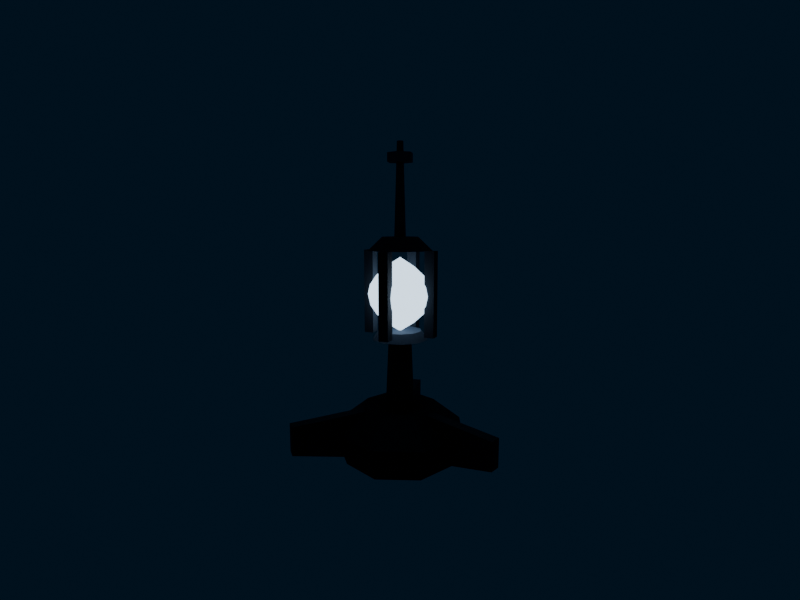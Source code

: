 # Source: baliza.blend  (saved by Blender 4.5.90; exported with 4.5.12 LTS)
import bpy
from mathutils import Matrix  # noqa: F401  (used for matrix-valued properties, if any)

bpy.ops.wm.read_factory_settings(use_empty=True)
scene = bpy.context.scene
scene.name = 'Scene'

# ---- collections
col_baliza_exportable = bpy.data.collections.new('Baliza exportable'); scene.collection.children.link(col_baliza_exportable)
col_solo_revisi_n = bpy.data.collections.new('Solo revisión'); scene.collection.children.link(col_solo_revisi_n)

# ---- materials (node trees are filled in below, after node groups)
mat_baliza_cuerpo = bpy.data.materials.new('baliza-cuerpo')
mat_baliza_lampara = bpy.data.materials.new('baliza-lampara')

# ---- material node trees
mat_baliza_cuerpo.use_nodes = True; mat_baliza_cuerpo.node_tree.nodes.clear()
_N = mat_baliza_cuerpo.node_tree.nodes; _L = mat_baliza_cuerpo.node_tree.links
n0 = _N.new('ShaderNodeBsdfPrincipled'); n0.name = 'Principled BSDF'; n0.location = (-200, 100)
n0.inputs[1].default_value = 0.45
n0.inputs[2].default_value = 0.74
n1 = _N.new('ShaderNodeOutputMaterial'); n1.name = 'Material Output'; n1.location = (200, 100)
n2 = _N.new('ShaderNodeVertexColor'); n2.name = 'Color Attribute'; n2.location = (0, 0)
n2.layer_name = 'Pigment'
_L.new(n0.outputs[0], n1.inputs[0])
_L.new(n2.outputs[0], n0.inputs[0])
n1.is_active_output = True
mat_baliza_lampara.use_nodes = True; mat_baliza_lampara.node_tree.nodes.clear()
_N = mat_baliza_lampara.node_tree.nodes; _L = mat_baliza_lampara.node_tree.links
n0 = _N.new('ShaderNodeBsdfPrincipled'); n0.name = 'Principled BSDF'; n0.location = (-200, 100)
n0.inputs[2].default_value = 0.35
n0.inputs[27].default_value = (0.624, 0.807, 1.0, 1.0)
n0.inputs[28].default_value = 2.2
n1 = _N.new('ShaderNodeOutputMaterial'); n1.name = 'Material Output'; n1.location = (200, 100)
n2 = _N.new('ShaderNodeVertexColor'); n2.name = 'Color Attribute'; n2.location = (0, 0)
n2.layer_name = 'Pigment'
_L.new(n0.outputs[0], n1.inputs[0])
_L.new(n2.outputs[0], n0.inputs[0])
n1.is_active_output = True

# ---- world
world_agua = bpy.data.worlds.new('Agua'); scene.world = world_agua
world_agua.use_nodes = True; world_agua.node_tree.nodes.clear()
_N = world_agua.node_tree.nodes; _L = world_agua.node_tree.links
n0 = _N.new('ShaderNodeBackground'); n0.name = 'Background'; n0.location = (-200, 100)
n0.inputs[0].default_value = (0.003347, 0.01764, 0.03955, 1.0)
n0.inputs[1].default_value = 0.45
n1 = _N.new('ShaderNodeOutputWorld'); n1.name = 'World Output'; n1.location = (200, 100)
_L.new(n0.outputs[0], n1.inputs[0])
n1.is_active_output = True

# ---- cameras
cam_c_mara_revisi_n = bpy.data.cameras.new('Cámara revisión')
cam_c_mara_revisi_n.sensor_fit = 'VERTICAL'
cam_c_mara_revisi_n.clip_start = 0.05
cam_c_mara_revisi_n.clip_end = 200.0
cam_c_mara_revisi_n.lens = 20.78

# ---- lights
light_faro = bpy.data.lights.new('Faro', 'AREA')
light_faro.color = (0.8228, 0.9216, 1.0)
light_faro.energy = 0.0
light_faro.shape = 'DISK'
light_faro.size = 4.0

# ---- meshes
me_body = bpy.data.meshes.new('body')
me_body.from_pydata([(0.52, 0.0, 0.0), (0.3677, -0.3677, 0.0), (3.184e-17, -0.52, 0.0), (-0.3677, -0.3677, 0.0), (-0.52, -6.368e-17, 0.0), (-0.3677, 0.3677, 0.0), (-9.552e-17, 0.52, 0.0), (0.3677, 0.3677, 0.0), (0.62, 0.0, 0.3), (0.4384, -0.4384, 0.3), (3.796e-17, -0.62, 0.3), (-0.4384, -0.4384, 0.3), (-0.62, -7.593e-17, 0.3), (-0.4384, 0.4384, 0.3), (-1.139e-16, 0.62, 0.3), (0.4384, 0.4384, 0.3), (0.62, 0.0, 0.3), (0.4384, -0.4384, 0.3), (3.796e-17, -0.62, 0.3), (-0.4384, -0.4384, 0.3), (-0.62, -7.593e-17, 0.3), (-0.4384, 0.4384, 0.3), (-1.139e-16, 0.62, 0.3), (0.4384, 0.4384, 0.3), (0.34, 0.0, 0.52), (0.2404, -0.2404, 0.52), (2.082e-17, -0.34, 0.52), (-0.2404, -0.2404, 0.52), (-0.34, -4.164e-17, 0.52), (-0.2404, 0.2404, 0.52), (-6.246e-17, 0.34, 0.52), (0.2404, 0.2404, 0.52), (0.34, -0.055, 0.06), (1.02, -0.055, 0.18), (1.02, 0.055, 0.18), (0.34, 0.055, 0.06), (0.34, -0.055, 0.5), (1.02, -0.055, 0.44), (1.02, 0.055, 0.44), (0.34, 0.055, 0.5), (-0.2176, -0.2669, 0.06), (-0.5576, -0.8558, 0.18), (-0.4624, -0.9108, 0.18), (-0.1224, -0.3219, 0.06), (-0.2176, -0.2669, 0.5), (-0.5576, -0.8558, 0.44), (-0.4624, -0.9108, 0.44), (-0.1224, -0.3219, 0.5), (-0.1224, 0.3219, 0.06), (-0.4624, 0.9108, 0.18), (-0.5576, 0.8558, 0.18), (-0.2176, 0.2669, 0.06), (-0.1224, 0.3219, 0.5), (-0.4624, 0.9108, 0.44), (-0.5576, 0.8558, 0.44), (-0.2176, 0.2669, 0.5), (0.14, 0.0, 0.52), (0.09899, -0.09899, 0.52), (8.573e-18, -0.14, 0.52), (-0.09899, -0.09899, 0.52), (-0.14, -1.715e-17, 0.52), (-0.09899, 0.09899, 0.52), (-2.572e-17, 0.14, 0.52), (0.09899, 0.09899, 0.52), (0.11, 0.0, 1.18), (0.07778, -0.07778, 1.18), (6.736e-18, -0.11, 1.18), (-0.07778, -0.07778, 1.18), (-0.11, -1.347e-17, 1.18), (-0.07778, 0.07778, 1.18), (-2.021e-17, 0.11, 1.18), (0.07778, 0.07778, 1.18), (0.26, 0.0, 1.14), (0.2103, -0.1528, 1.14), (0.08034, -0.2473, 1.14), (-0.08034, -0.2473, 1.14), (-0.2103, -0.1528, 1.14), (-0.26, -3.184e-17, 1.14), (-0.2103, 0.1528, 1.14), (-0.08034, 0.2473, 1.14), (0.08034, 0.2473, 1.14), (0.2103, 0.1528, 1.14), (0.2, 0.0, 1.22), (0.1618, -0.1176, 1.22), (0.0618, -0.1902, 1.22), (-0.0618, -0.1902, 1.22), (-0.1618, -0.1176, 1.22), (-0.2, -2.449e-17, 1.22), (-0.1618, 0.1176, 1.22), (-0.0618, 0.1902, 1.22), (0.0618, 0.1902, 1.22), (0.1618, 0.1176, 1.22), (0.1485, -0.2121, 1.18), (0.2121, -0.2758, 1.18), (0.2121, -0.2758, 1.95), (0.1485, -0.2121, 1.95), (0.2121, -0.1485, 1.18), (0.2758, -0.2121, 1.18), (0.2758, -0.2121, 1.95), (0.2121, -0.1485, 1.95), (-0.2121, -0.1485, 1.18), (-0.2758, -0.2121, 1.18), (-0.2758, -0.2121, 1.95), (-0.2121, -0.1485, 1.95), (-0.1485, -0.2121, 1.18), (-0.2121, -0.2758, 1.18), (-0.2121, -0.2758, 1.95), (-0.1485, -0.2121, 1.95), (-0.1485, 0.2121, 1.18), (-0.2121, 0.2758, 1.18), (-0.2121, 0.2758, 1.95), (-0.1485, 0.2121, 1.95), (-0.2121, 0.1485, 1.18), (-0.2758, 0.2121, 1.18), (-0.2758, 0.2121, 1.95), (-0.2121, 0.1485, 1.95), (0.2121, 0.1485, 1.18), (0.2758, 0.2121, 1.18), (0.2758, 0.2121, 1.95), (0.2121, 0.1485, 1.95), (0.1485, 0.2121, 1.18), (0.2121, 0.2758, 1.18), (0.2121, 0.2758, 1.95), (0.1485, 0.2121, 1.95), (0.3, 0.0, 1.95), (0.2427, -0.1763, 1.95), (0.09271, -0.2853, 1.95), (-0.09271, -0.2853, 1.95), (-0.2427, -0.1763, 1.95), (-0.3, -3.674e-17, 1.95), (-0.2427, 0.1763, 1.95), (-0.09271, 0.2853, 1.95), (0.09271, 0.2853, 1.95), (0.2427, 0.1763, 1.95), (0.17, 0.0, 2.07), (0.1375, -0.09992, 2.07), (0.05253, -0.1617, 2.07), (-0.05253, -0.1617, 2.07), (-0.1375, -0.09992, 2.07), (-0.17, -2.082e-17, 2.07), (-0.1375, 0.09992, 2.07), (-0.05253, 0.1617, 2.07), (0.05253, 0.1617, 2.07), (0.1375, 0.09992, 2.07), (0.055, 0.0, 2.07), (0.0275, -0.04763, 2.07), (-0.0275, -0.04763, 2.07), (-0.055, -6.736e-18, 2.07), (-0.0275, 0.04763, 2.07), (0.0275, 0.04763, 2.07), (0.03, 0.0, 2.9), (0.015, -0.02598, 2.9), (-0.015, -0.02598, 2.9), (-0.03, -3.674e-18, 2.9), (-0.015, 0.02598, 2.9), (0.015, 0.02598, 2.9), (0.12, 0.0, 2.72), (0.06, -0.1039, 2.72), (-0.06, -0.1039, 2.72), (-0.12, -1.47e-17, 2.72), (-0.06, 0.1039, 2.72), (0.06, 0.1039, 2.72), (0.12, 0.0, 2.8), (0.06, -0.1039, 2.8), (-0.06, -0.1039, 2.8), (-0.12, -1.47e-17, 2.8), (-0.06, 0.1039, 2.8), (0.06, 0.1039, 2.8)], [], [(0, 8, 9, 1), (1, 9, 10, 2), (2, 10, 11, 3), (3, 11, 12, 4), (4, 12, 13, 5), (5, 13, 14, 6), (6, 14, 15, 7), (7, 15, 8, 0), (7, 0, 1, 2, 3, 4, 5, 6), (8, 15, 14, 13, 12, 11, 10, 9), (16, 24, 25, 17), (17, 25, 26, 18), (18, 26, 27, 19), (19, 27, 28, 20), (20, 28, 29, 21), (21, 29, 30, 22), (22, 30, 31, 23), (23, 31, 24, 16), (23, 16, 17, 18, 19, 20, 21, 22), (24, 31, 30, 29, 28, 27, 26, 25), (32, 35, 34, 33), (36, 37, 38, 39), (32, 33, 37, 36), (33, 34, 38, 37), (34, 35, 39, 38), (35, 32, 36, 39), (40, 43, 42, 41), (44, 45, 46, 47), (40, 41, 45, 44), (41, 42, 46, 45), (42, 43, 47, 46), (43, 40, 44, 47), (48, 51, 50, 49), (52, 53, 54, 55), (48, 49, 53, 52), (49, 50, 54, 53), (50, 51, 55, 54), (51, 48, 52, 55), (56, 64, 65, 57), (57, 65, 66, 58), (58, 66, 67, 59), (59, 67, 68, 60), (60, 68, 69, 61), (61, 69, 70, 62), (62, 70, 71, 63), (63, 71, 64, 56), (63, 56, 57, 58, 59, 60, 61, 62), (64, 71, 70, 69, 68, 67, 66, 65), (72, 82, 83, 73), (73, 83, 84, 74), (74, 84, 85, 75), (75, 85, 86, 76), (76, 86, 87, 77), (77, 87, 88, 78), (78, 88, 89, 79), (79, 89, 90, 80), (80, 90, 91, 81), (81, 91, 82, 72), (81, 72, 73, 74, 75, 76, 77, 78, 79, 80), (82, 91, 90, 89, 88, 87, 86, 85, 84, 83), (92, 93, 94, 95), (96, 99, 98, 97), (92, 96, 97, 93), (93, 97, 98, 94), (94, 98, 99, 95), (95, 99, 96, 92), (100, 101, 102, 103), (104, 107, 106, 105), (100, 104, 105, 101), (101, 105, 106, 102), (102, 106, 107, 103), (103, 107, 104, 100), (108, 109, 110, 111), (112, 115, 114, 113), (108, 112, 113, 109), (109, 113, 114, 110), (110, 114, 115, 111), (111, 115, 112, 108), (116, 117, 118, 119), (120, 123, 122, 121), (116, 120, 121, 117), (117, 121, 122, 118), (118, 122, 123, 119), (119, 123, 120, 116), (124, 134, 135, 125), (125, 135, 136, 126), (126, 136, 137, 127), (127, 137, 138, 128), (128, 138, 139, 129), (129, 139, 140, 130), (130, 140, 141, 131), (131, 141, 142, 132), (132, 142, 143, 133), (133, 143, 134, 124), (133, 124, 125, 126, 127, 128, 129, 130, 131, 132), (134, 143, 142, 141, 140, 139, 138, 137, 136, 135), (144, 150, 151, 145), (145, 151, 152, 146), (146, 152, 153, 147), (147, 153, 154, 148), (148, 154, 155, 149), (149, 155, 150, 144), (149, 144, 145, 146, 147, 148), (150, 155, 154, 153, 152, 151), (156, 162, 163, 157), (157, 163, 164, 158), (158, 164, 165, 159), (159, 165, 166, 160), (160, 166, 167, 161), (161, 167, 162, 156), (161, 156, 157, 158, 159, 160), (162, 167, 166, 165, 164, 163)])
me_body.polygons.foreach_set('use_smooth', [True] * 112)
_k = set([(0, 1), (0, 7), (0, 8), (1, 2), (1, 9), (2, 3), (2, 10), (3, 4), (3, 11), (4, 5), (4, 12), (5, 6), (5, 13), (6, 7), (6, 14), (7, 15), (8, 9), (8, 15), (9, 10), (10, 11), (11, 12), (12, 13), (13, 14), (14, 15), (16, 17), (16, 23), (16, 24), (17, 18), (17, 25), (18, 19), (18, 26), (19, 20), (19, 27), (20, 21), (20, 28), (21, 22), (21, 29), (22, 23), (22, 30), (23, 31), (24, 25), (24, 31), (25, 26), (26, 27), (27, 28), (28, 29), (29, 30), (30, 31), (32, 33), (32, 35), (32, 36), (33, 34), (33, 37), (34, 35), (34, 38), (35, 39), (36, 37), (36, 39), (37, 38), (38, 39), (40, 41), (40, 43), (40, 44), (41, 42), (41, 45), (42, 43), (42, 46), (43, 47), (44, 45), (44, 47), (45, 46), (46, 47), (48, 49), (48, 51), (48, 52), (49, 50), (49, 53), (50, 51), (50, 54), (51, 55), (52, 53), (52, 55), (53, 54), (54, 55), (56, 57), (56, 63), (56, 64), (57, 58), (57, 65), (58, 59), (58, 66), (59, 60), (59, 67), (60, 61), (60, 68), (61, 62), (61, 69), (62, 63), (62, 70), (63, 71), (64, 65), (64, 71), (65, 66), (66, 67), (67, 68), (68, 69), (69, 70), (70, 71), (72, 73), (72, 81), (72, 82), (73, 74), (73, 83), (74, 75), (74, 84), (75, 76), (75, 85), (76, 77), (76, 86), (77, 78), (77, 87), (78, 79), (78, 88), (79, 80), (79, 89), (80, 81), (80, 90), (81, 91), (82, 83), (82, 91), (83, 84), (84, 85), (85, 86), (86, 87), (87, 88), (88, 89), (89, 90), (90, 91), (92, 93), (92, 95), (92, 96), (93, 94), (93, 97), (94, 95), (94, 98), (95, 99), (96, 97), (96, 99), (97, 98), (98, 99), (100, 101), (100, 103), (100, 104), (101, 102), (101, 105), (102, 103), (102, 106), (103, 107), (104, 105), (104, 107), (105, 106), (106, 107), (108, 109), (108, 111), (108, 112), (109, 110), (109, 113), (110, 111), (110, 114), (111, 115), (112, 113), (112, 115), (113, 114), (114, 115), (116, 117), (116, 119), (116, 120), (117, 118), (117, 121), (118, 119), (118, 122), (119, 123), (120, 121), (120, 123), (121, 122), (122, 123), (124, 125), (124, 133), (125, 126), (126, 127), (127, 128), (128, 129), (129, 130), (130, 131), (131, 132), (132, 133), (134, 135), (134, 143), (135, 136), (136, 137), (137, 138), (138, 139), (139, 140), (140, 141), (141, 142), (142, 143), (144, 145), (144, 149), (144, 150), (145, 146), (145, 151), (146, 147), (146, 152), (147, 148), (147, 153), (148, 149), (148, 154), (149, 155), (150, 151), (150, 155), (151, 152), (152, 153), (153, 154), (154, 155), (156, 157), (156, 161), (156, 162), (157, 158), (157, 163), (158, 159), (158, 164), (159, 160), (159, 165), (160, 161), (160, 166), (161, 167), (162, 163), (162, 167), (163, 164), (164, 165), (165, 166), (166, 167)])
me_body.attributes.new('sharp_edge', 'BOOLEAN', 'EDGE').data.foreach_set('value', [ (min(e.vertices), max(e.vertices)) in _k for e in me_body.edges])
_ca = me_body.color_attributes.new('Pigment', 'FLOAT_COLOR', 'POINT')
_ca.data.foreach_set('color', [0.007499, 0.01096, 0.01764, 1.0, 0.007499, 0.01096, 0.01764, 1.0, 0.007499, 0.01096, 0.01764, 1.0, 0.007499, 0.01096, 0.01764, 1.0, 0.007499, 0.01096, 0.01764, 1.0, 0.007499, 0.01096, 0.01764, 1.0, 0.007499, 0.01096, 0.01764, 1.0, 0.007499, 0.01096, 0.01764, 1.0, 0.007499, 0.01096, 0.01764, 1.0, 0.007499, 0.01096, 0.01764, 1.0, 0.007499, 0.01096, 0.01764, 1.0, 0.007499, 0.01096, 0.01764, 1.0, 0.007499, 0.01096, 0.01764, 1.0, 0.007499, 0.01096, 0.01764, 1.0, 0.007499, 0.01096, 0.01764, 1.0, 0.007499, 0.01096, 0.01764, 1.0, 0.01033, 0.016, 0.02519, 1.0, 0.01033, 0.016, 0.02519, 1.0, 0.01033, 0.016, 0.02519, 1.0, 0.01033, 0.016, 0.02519, 1.0, 0.01033, 0.016, 0.02519, 1.0, 0.01033, 0.016, 0.02519, 1.0, 0.01033, 0.016, 0.02519, 1.0, 0.01033, 0.016, 0.02519, 1.0, 0.01033, 0.016, 0.02519, 1.0, 0.01033, 0.016, 0.02519, 1.0, 0.01033, 0.016, 0.02519, 1.0, 0.01033, 0.016, 0.02519, 1.0, 0.01033, 0.016, 0.02519, 1.0, 0.01033, 0.016, 0.02519, 1.0, 0.01033, 0.016, 0.02519, 1.0, 0.01033, 0.016, 0.02519, 1.0, 0.016, 0.02519, 0.03955, 1.0, 0.016, 0.02519, 0.03955, 1.0, 0.016, 0.02519, 0.03955, 1.0, 0.016, 0.02519, 0.03955, 1.0, 0.016, 0.02519, 0.03955, 1.0, 0.016, 0.02519, 0.03955, 1.0, 0.016, 0.02519, 0.03955, 1.0, 0.016, 0.02519, 0.03955, 1.0, 0.016, 0.02519, 0.03955, 1.0, 0.016, 0.02519, 0.03955, 1.0, 0.016, 0.02519, 0.03955, 1.0, 0.016, 0.02519, 0.03955, 1.0, 0.016, 0.02519, 0.03955, 1.0, 0.016, 0.02519, 0.03955, 1.0, 0.016, 0.02519, 0.03955, 1.0, 0.016, 0.02519, 0.03955, 1.0, 0.016, 0.02519, 0.03955, 1.0, 0.016, 0.02519, 0.03955, 1.0, 0.016, 0.02519, 0.03955, 1.0, 0.016, 0.02519, 0.03955, 1.0, 0.016, 0.02519, 0.03955, 1.0, 0.016, 0.02519, 0.03955, 1.0, 0.016, 0.02519, 0.03955, 1.0, 0.016, 0.02519, 0.03955, 1.0, 0.02315, 0.0356, 0.05448, 1.0, 0.02315, 0.0356, 0.05448, 1.0, 0.02315, 0.0356, 0.05448, 1.0, 0.02315, 0.0356, 0.05448, 1.0, 0.02315, 0.0356, 0.05448, 1.0, 0.02315, 0.0356, 0.05448, 1.0, 0.02315, 0.0356, 0.05448, 1.0, 0.02315, 0.0356, 0.05448, 1.0, 0.02315, 0.0356, 0.05448, 1.0, 0.02315, 0.0356, 0.05448, 1.0, 0.02315, 0.0356, 0.05448, 1.0, 0.02315, 0.0356, 0.05448, 1.0, 0.02315, 0.0356, 0.05448, 1.0, 0.02315, 0.0356, 0.05448, 1.0, 0.02315, 0.0356, 0.05448, 1.0, 0.02315, 0.0356, 0.05448, 1.0, 0.04092, 0.0648, 0.1022, 1.0, 0.04092, 0.0648, 0.1022, 1.0, 0.04092, 0.0648, 0.1022, 1.0, 0.04092, 0.0648, 0.1022, 1.0, 0.04092, 0.0648, 0.1022, 1.0, 0.04092, 0.0648, 0.1022, 1.0, 0.04092, 0.0648, 0.1022, 1.0, 0.04092, 0.0648, 0.1022, 1.0, 0.04092, 0.0648, 0.1022, 1.0, 0.04092, 0.0648, 0.1022, 1.0, 0.04092, 0.0648, 0.1022, 1.0, 0.04092, 0.0648, 0.1022, 1.0, 0.04092, 0.0648, 0.1022, 1.0, 0.04092, 0.0648, 0.1022, 1.0, 0.04092, 0.0648, 0.1022, 1.0, 0.04092, 0.0648, 0.1022, 1.0, 0.04092, 0.0648, 0.1022, 1.0, 0.04092, 0.0648, 0.1022, 1.0, 0.04092, 0.0648, 0.1022, 1.0, 0.04092, 0.0648, 0.1022, 1.0, 0.02315, 0.0356, 0.05448, 1.0, 0.02315, 0.0356, 0.05448, 1.0, 0.02315, 0.0356, 0.05448, 1.0, 0.02315, 0.0356, 0.05448, 1.0, 0.02315, 0.0356, 0.05448, 1.0, 0.02315, 0.0356, 0.05448, 1.0, 0.02315, 0.0356, 0.05448, 1.0, 0.02315, 0.0356, 0.05448, 1.0, 0.02315, 0.0356, 0.05448, 1.0, 0.02315, 0.0356, 0.05448, 1.0, 0.02315, 0.0356, 0.05448, 1.0, 0.02315, 0.0356, 0.05448, 1.0, 0.02315, 0.0356, 0.05448, 1.0, 0.02315, 0.0356, 0.05448, 1.0, 0.02315, 0.0356, 0.05448, 1.0, 0.02315, 0.0356, 0.05448, 1.0, 0.02315, 0.0356, 0.05448, 1.0, 0.02315, 0.0356, 0.05448, 1.0, 0.02315, 0.0356, 0.05448, 1.0, 0.02315, 0.0356, 0.05448, 1.0, 0.02315, 0.0356, 0.05448, 1.0, 0.02315, 0.0356, 0.05448, 1.0, 0.02315, 0.0356, 0.05448, 1.0, 0.02315, 0.0356, 0.05448, 1.0, 0.02315, 0.0356, 0.05448, 1.0, 0.02315, 0.0356, 0.05448, 1.0, 0.02315, 0.0356, 0.05448, 1.0, 0.02315, 0.0356, 0.05448, 1.0, 0.02315, 0.0356, 0.05448, 1.0, 0.02315, 0.0356, 0.05448, 1.0, 0.02315, 0.0356, 0.05448, 1.0, 0.02315, 0.0356, 0.05448, 1.0, 0.04092, 0.0648, 0.1022, 1.0, 0.04092, 0.0648, 0.1022, 1.0, 0.04092, 0.0648, 0.1022, 1.0, 0.04092, 0.0648, 0.1022, 1.0, 0.04092, 0.0648, 0.1022, 1.0, 0.04092, 0.0648, 0.1022, 1.0, 0.04092, 0.0648, 0.1022, 1.0, 0.04092, 0.0648, 0.1022, 1.0, 0.04092, 0.0648, 0.1022, 1.0, 0.04092, 0.0648, 0.1022, 1.0, 0.04092, 0.0648, 0.1022, 1.0, 0.04092, 0.0648, 0.1022, 1.0, 0.04092, 0.0648, 0.1022, 1.0, 0.04092, 0.0648, 0.1022, 1.0, 0.04092, 0.0648, 0.1022, 1.0, 0.04092, 0.0648, 0.1022, 1.0, 0.04092, 0.0648, 0.1022, 1.0, 0.04092, 0.0648, 0.1022, 1.0, 0.04092, 0.0648, 0.1022, 1.0, 0.04092, 0.0648, 0.1022, 1.0, 0.04092, 0.0648, 0.1022, 1.0, 0.04092, 0.0648, 0.1022, 1.0, 0.04092, 0.0648, 0.1022, 1.0, 0.04092, 0.0648, 0.1022, 1.0, 0.04092, 0.0648, 0.1022, 1.0, 0.04092, 0.0648, 0.1022, 1.0, 0.04092, 0.0648, 0.1022, 1.0, 0.04092, 0.0648, 0.1022, 1.0, 0.04092, 0.0648, 0.1022, 1.0, 0.04092, 0.0648, 0.1022, 1.0, 0.04092, 0.0648, 0.1022, 1.0, 0.04092, 0.0648, 0.1022, 1.0, 0.06848, 0.107, 0.162, 1.0, 0.06848, 0.107, 0.162, 1.0, 0.06848, 0.107, 0.162, 1.0, 0.06848, 0.107, 0.162, 1.0, 0.06848, 0.107, 0.162, 1.0, 0.06848, 0.107, 0.162, 1.0, 0.06848, 0.107, 0.162, 1.0, 0.06848, 0.107, 0.162, 1.0, 0.06848, 0.107, 0.162, 1.0, 0.06848, 0.107, 0.162, 1.0, 0.06848, 0.107, 0.162, 1.0, 0.06848, 0.107, 0.162, 1.0])
me_body.materials.append(mat_baliza_cuerpo)
me_body.update()
me_lamp = bpy.data.meshes.new('lamp')
me_lamp.from_pydata([(0.0, 0.0, 1.21), (0.0, 0.0, 1.21), (0.0, 0.0, 1.21), (0.0, 0.0, 1.21), (0.0, 0.0, 1.21), (0.0, 0.0, 1.21), (0.0, 0.0, 1.21), (0.0, 0.0, 1.21), (0.0, 0.0, 1.21), (0.0, 0.0, 1.21), (0.0, 0.0, 1.21), (0.0, 0.0, 1.21), (0.1326, 0.0, 1.295), (0.1148, -0.0663, 1.295), (0.0663, -0.1148, 1.295), (8.119e-18, -0.1326, 1.295), (-0.0663, -0.1148, 1.295), (-0.1148, -0.0663, 1.295), (-0.1326, -1.624e-17, 1.295), (-0.1148, 0.0663, 1.295), (-0.0663, 0.1148, 1.295), (-2.436e-17, 0.1326, 1.295), (0.0663, 0.1148, 1.295), (0.1148, 0.0663, 1.295), (0.2235, 0.0, 1.38), (0.1935, -0.1117, 1.38), (0.1117, -0.1935, 1.38), (1.368e-17, -0.2235, 1.38), (-0.1117, -0.1935, 1.38), (-0.1935, -0.1117, 1.38), (-0.2235, -2.736e-17, 1.38), (-0.1935, 0.1117, 1.38), (-0.1117, 0.1935, 1.38), (-4.105e-17, 0.2235, 1.38), (0.1117, 0.1935, 1.38), (0.1935, 0.1117, 1.38), (0.2805, 0.0, 1.465), (0.2429, -0.1402, 1.465), (0.1402, -0.2429, 1.465), (1.717e-17, -0.2805, 1.465), (-0.1402, -0.2429, 1.465), (-0.2429, -0.1402, 1.465), (-0.2805, -3.435e-17, 1.465), (-0.2429, 0.1402, 1.465), (-0.1402, 0.2429, 1.465), (-5.152e-17, 0.2805, 1.465), (0.1402, 0.2429, 1.465), (0.2429, 0.1402, 1.465), (0.3, 0.0, 1.55), (0.2598, -0.15, 1.55), (0.15, -0.2598, 1.55), (1.837e-17, -0.3, 1.55), (-0.15, -0.2598, 1.55), (-0.2598, -0.15, 1.55), (-0.3, -3.674e-17, 1.55), (-0.2598, 0.15, 1.55), (-0.15, 0.2598, 1.55), (-5.511e-17, 0.3, 1.55), (0.15, 0.2598, 1.55), (0.2598, 0.15, 1.55), (0.2805, 0.0, 1.635), (0.2429, -0.1402, 1.635), (0.1402, -0.2429, 1.635), (1.717e-17, -0.2805, 1.635), (-0.1402, -0.2429, 1.635), (-0.2429, -0.1402, 1.635), (-0.2805, -3.435e-17, 1.635), (-0.2429, 0.1402, 1.635), (-0.1402, 0.2429, 1.635), (-5.152e-17, 0.2805, 1.635), (0.1402, 0.2429, 1.635), (0.2429, 0.1402, 1.635), (0.2235, 0.0, 1.72), (0.1935, -0.1117, 1.72), (0.1117, -0.1935, 1.72), (1.368e-17, -0.2235, 1.72), (-0.1117, -0.1935, 1.72), (-0.1935, -0.1117, 1.72), (-0.2235, -2.736e-17, 1.72), (-0.1935, 0.1117, 1.72), (-0.1117, 0.1935, 1.72), (-4.105e-17, 0.2235, 1.72), (0.1117, 0.1935, 1.72), (0.1935, 0.1117, 1.72), (0.1326, 0.0, 1.805), (0.1148, -0.0663, 1.805), (0.0663, -0.1148, 1.805), (8.119e-18, -0.1326, 1.805), (-0.0663, -0.1148, 1.805), (-0.1148, -0.0663, 1.805), (-0.1326, -1.624e-17, 1.805), (-0.1148, 0.0663, 1.805), (-0.0663, 0.1148, 1.805), (-2.436e-17, 0.1326, 1.805), (0.0663, 0.1148, 1.805), (0.1148, 0.0663, 1.805), (8.952e-15, 0.0, 1.89), (7.753e-15, -4.476e-15, 1.89), (4.476e-15, -7.753e-15, 1.89), (5.482e-31, -8.952e-15, 1.89), (-4.476e-15, -7.753e-15, 1.89), (-7.753e-15, -4.476e-15, 1.89), (-8.952e-15, -1.096e-30, 1.89), (-7.753e-15, 4.476e-15, 1.89), (-4.476e-15, 7.753e-15, 1.89), (-1.644e-30, 8.952e-15, 1.89), (4.476e-15, 7.753e-15, 1.89), (7.753e-15, 4.476e-15, 1.89)], [], [(0, 12, 13, 1), (1, 13, 14, 2), (2, 14, 15, 3), (3, 15, 16, 4), (4, 16, 17, 5), (5, 17, 18, 6), (6, 18, 19, 7), (7, 19, 20, 8), (8, 20, 21, 9), (9, 21, 22, 10), (10, 22, 23, 11), (11, 23, 12, 0), (12, 24, 25, 13), (13, 25, 26, 14), (14, 26, 27, 15), (15, 27, 28, 16), (16, 28, 29, 17), (17, 29, 30, 18), (18, 30, 31, 19), (19, 31, 32, 20), (20, 32, 33, 21), (21, 33, 34, 22), (22, 34, 35, 23), (23, 35, 24, 12), (24, 36, 37, 25), (25, 37, 38, 26), (26, 38, 39, 27), (27, 39, 40, 28), (28, 40, 41, 29), (29, 41, 42, 30), (30, 42, 43, 31), (31, 43, 44, 32), (32, 44, 45, 33), (33, 45, 46, 34), (34, 46, 47, 35), (35, 47, 36, 24), (36, 48, 49, 37), (37, 49, 50, 38), (38, 50, 51, 39), (39, 51, 52, 40), (40, 52, 53, 41), (41, 53, 54, 42), (42, 54, 55, 43), (43, 55, 56, 44), (44, 56, 57, 45), (45, 57, 58, 46), (46, 58, 59, 47), (47, 59, 48, 36), (48, 60, 61, 49), (49, 61, 62, 50), (50, 62, 63, 51), (51, 63, 64, 52), (52, 64, 65, 53), (53, 65, 66, 54), (54, 66, 67, 55), (55, 67, 68, 56), (56, 68, 69, 57), (57, 69, 70, 58), (58, 70, 71, 59), (59, 71, 60, 48), (60, 72, 73, 61), (61, 73, 74, 62), (62, 74, 75, 63), (63, 75, 76, 64), (64, 76, 77, 65), (65, 77, 78, 66), (66, 78, 79, 67), (67, 79, 80, 68), (68, 80, 81, 69), (69, 81, 82, 70), (70, 82, 83, 71), (71, 83, 72, 60), (72, 84, 85, 73), (73, 85, 86, 74), (74, 86, 87, 75), (75, 87, 88, 76), (76, 88, 89, 77), (77, 89, 90, 78), (78, 90, 91, 79), (79, 91, 92, 80), (80, 92, 93, 81), (81, 93, 94, 82), (82, 94, 95, 83), (83, 95, 84, 72), (84, 96, 97, 85), (85, 97, 98, 86), (86, 98, 99, 87), (87, 99, 100, 88), (88, 100, 101, 89), (89, 101, 102, 90), (90, 102, 103, 91), (91, 103, 104, 92), (92, 104, 105, 93), (93, 105, 106, 94), (94, 106, 107, 95), (95, 107, 96, 84)])
me_lamp.polygons.foreach_set('use_smooth', [True] * 96)
_ca = me_lamp.color_attributes.new('Pigment', 'FLOAT_COLOR', 'POINT')
_ca.data.foreach_set('color', [0.624, 0.807, 1.0, 1.0, 0.624, 0.807, 1.0, 1.0, 0.624, 0.807, 1.0, 1.0, 0.624, 0.807, 1.0, 1.0, 0.624, 0.807, 1.0, 1.0, 0.624, 0.807, 1.0, 1.0, 0.624, 0.807, 1.0, 1.0, 0.624, 0.807, 1.0, 1.0, 0.624, 0.807, 1.0, 1.0, 0.624, 0.807, 1.0, 1.0, 0.624, 0.807, 1.0, 1.0, 0.624, 0.807, 1.0, 1.0, 0.624, 0.807, 1.0, 1.0, 0.624, 0.807, 1.0, 1.0, 0.624, 0.807, 1.0, 1.0, 0.624, 0.807, 1.0, 1.0, 0.624, 0.807, 1.0, 1.0, 0.624, 0.807, 1.0, 1.0, 0.624, 0.807, 1.0, 1.0, 0.624, 0.807, 1.0, 1.0, 0.624, 0.807, 1.0, 1.0, 0.624, 0.807, 1.0, 1.0, 0.624, 0.807, 1.0, 1.0, 0.624, 0.807, 1.0, 1.0, 0.624, 0.807, 1.0, 1.0, 0.624, 0.807, 1.0, 1.0, 0.624, 0.807, 1.0, 1.0, 0.624, 0.807, 1.0, 1.0, 0.624, 0.807, 1.0, 1.0, 0.624, 0.807, 1.0, 1.0, 0.624, 0.807, 1.0, 1.0, 0.624, 0.807, 1.0, 1.0, 0.624, 0.807, 1.0, 1.0, 0.624, 0.807, 1.0, 1.0, 0.624, 0.807, 1.0, 1.0, 0.624, 0.807, 1.0, 1.0, 0.624, 0.807, 1.0, 1.0, 0.624, 0.807, 1.0, 1.0, 0.624, 0.807, 1.0, 1.0, 0.624, 0.807, 1.0, 1.0, 0.624, 0.807, 1.0, 1.0, 0.624, 0.807, 1.0, 1.0, 0.624, 0.807, 1.0, 1.0, 0.624, 0.807, 1.0, 1.0, 0.624, 0.807, 1.0, 1.0, 0.624, 0.807, 1.0, 1.0, 0.624, 0.807, 1.0, 1.0, 0.624, 0.807, 1.0, 1.0, 0.624, 0.807, 1.0, 1.0, 0.624, 0.807, 1.0, 1.0, 0.624, 0.807, 1.0, 1.0, 0.624, 0.807, 1.0, 1.0, 0.624, 0.807, 1.0, 1.0, 0.624, 0.807, 1.0, 1.0, 0.624, 0.807, 1.0, 1.0, 0.624, 0.807, 1.0, 1.0, 0.624, 0.807, 1.0, 1.0, 0.624, 0.807, 1.0, 1.0, 0.624, 0.807, 1.0, 1.0, 0.624, 0.807, 1.0, 1.0, 0.624, 0.807, 1.0, 1.0, 0.624, 0.807, 1.0, 1.0, 0.624, 0.807, 1.0, 1.0, 0.624, 0.807, 1.0, 1.0, 0.624, 0.807, 1.0, 1.0, 0.624, 0.807, 1.0, 1.0, 0.624, 0.807, 1.0, 1.0, 0.624, 0.807, 1.0, 1.0, 0.624, 0.807, 1.0, 1.0, 0.624, 0.807, 1.0, 1.0, 0.624, 0.807, 1.0, 1.0, 0.624, 0.807, 1.0, 1.0, 0.624, 0.807, 1.0, 1.0, 0.624, 0.807, 1.0, 1.0, 0.624, 0.807, 1.0, 1.0, 0.624, 0.807, 1.0, 1.0, 0.624, 0.807, 1.0, 1.0, 0.624, 0.807, 1.0, 1.0, 0.624, 0.807, 1.0, 1.0, 0.624, 0.807, 1.0, 1.0, 0.624, 0.807, 1.0, 1.0, 0.624, 0.807, 1.0, 1.0, 0.624, 0.807, 1.0, 1.0, 0.624, 0.807, 1.0, 1.0, 0.624, 0.807, 1.0, 1.0, 0.624, 0.807, 1.0, 1.0, 0.624, 0.807, 1.0, 1.0, 0.624, 0.807, 1.0, 1.0, 0.624, 0.807, 1.0, 1.0, 0.624, 0.807, 1.0, 1.0, 0.624, 0.807, 1.0, 1.0, 0.624, 0.807, 1.0, 1.0, 0.624, 0.807, 1.0, 1.0, 0.624, 0.807, 1.0, 1.0, 0.624, 0.807, 1.0, 1.0, 0.624, 0.807, 1.0, 1.0, 0.624, 0.807, 1.0, 1.0, 0.624, 0.807, 1.0, 1.0, 0.624, 0.807, 1.0, 1.0, 0.624, 0.807, 1.0, 1.0, 0.624, 0.807, 1.0, 1.0, 0.624, 0.807, 1.0, 1.0, 0.624, 0.807, 1.0, 1.0, 0.624, 0.807, 1.0, 1.0, 0.624, 0.807, 1.0, 1.0, 0.624, 0.807, 1.0, 1.0, 0.624, 0.807, 1.0, 1.0, 0.624, 0.807, 1.0, 1.0])
me_lamp.materials.append(mat_baliza_lampara)
me_lamp.update()

# ---- objects
ob_body = bpy.data.objects.new('body', me_body)
ob_lamp = bpy.data.objects.new('lamp', me_lamp)
ob_faro = bpy.data.objects.new('Faro', light_faro)
ob_c_mara_revisi_n = bpy.data.objects.new('Cámara revisión', cam_c_mara_revisi_n)

# ---- transforms, parenting, visibility, modifiers, constraints
ob_body.location = (0.0, 0.0, 0.0)
ob_lamp.location = (0.0, 0.0, 0.0)
ob_faro.location = (2.2, 3.2, 3.4)
ob_faro.rotation_euler = (1.095, 1.494e-07, 2.539)
ob_c_mara_revisi_n.location = (1.6, 4.4, 2.2)
ob_c_mara_revisi_n.rotation_euler = (1.422, -3.345e-08, 2.793)

# ---- collection membership
col_baliza_exportable.objects.link(ob_body)
col_baliza_exportable.objects.link(ob_lamp)
col_solo_revisi_n.objects.link(ob_faro)
col_solo_revisi_n.objects.link(ob_c_mara_revisi_n)

# ---- scene / render settings (as saved in the file)
scene.camera = ob_c_mara_revisi_n
scene.frame_start = 1; scene.frame_end = 250; scene.frame_set(1)
scene.render.engine = 'CYCLES'
scene.render.resolution_x = 1200
scene.render.resolution_y = 900
scene.cycles.samples = 40
bpy.context.view_layer.update()
